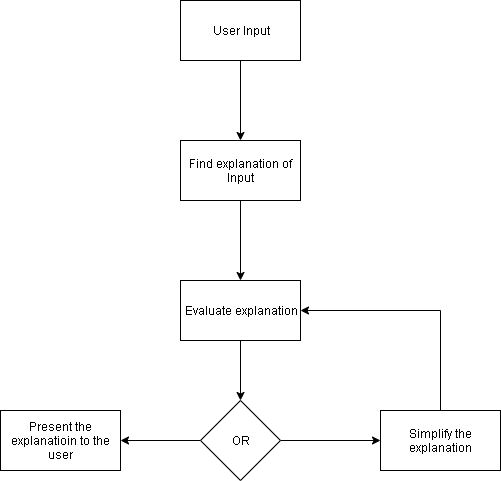

The diagram above was exported from draw.io. Its source (the exported page's mxGraphModel, read from the mxfile embedded in the PNG):
<mxGraphModel dx="1408" dy="753" grid="1" gridSize="10" guides="1" tooltips="1" connect="1" arrows="1" fold="1" page="1" pageScale="1" pageWidth="827" pageHeight="1169" math="0" shadow="0">
  <root>
    <mxCell id="0" />
    <mxCell id="1" parent="0" />
    <mxCell id="eYLDSmLVNI5Te5FyY-cA-4" value="" style="edgeStyle=orthogonalEdgeStyle;rounded=0;orthogonalLoop=1;jettySize=auto;html=1;" edge="1" parent="1" source="eYLDSmLVNI5Te5FyY-cA-1" target="eYLDSmLVNI5Te5FyY-cA-3">
      <mxGeometry relative="1" as="geometry" />
    </mxCell>
    <mxCell id="eYLDSmLVNI5Te5FyY-cA-1" value="User Input" style="rounded=0;whiteSpace=wrap;html=1;" vertex="1" parent="1">
      <mxGeometry x="240" y="80" width="120" height="60" as="geometry" />
    </mxCell>
    <mxCell id="eYLDSmLVNI5Te5FyY-cA-6" value="" style="edgeStyle=orthogonalEdgeStyle;rounded=0;orthogonalLoop=1;jettySize=auto;html=1;" edge="1" parent="1" source="eYLDSmLVNI5Te5FyY-cA-3" target="eYLDSmLVNI5Te5FyY-cA-5">
      <mxGeometry relative="1" as="geometry" />
    </mxCell>
    <mxCell id="eYLDSmLVNI5Te5FyY-cA-3" value="Find explanation of Input" style="rounded=0;whiteSpace=wrap;html=1;" vertex="1" parent="1">
      <mxGeometry x="240" y="220" width="120" height="60" as="geometry" />
    </mxCell>
    <mxCell id="eYLDSmLVNI5Te5FyY-cA-10" style="edgeStyle=orthogonalEdgeStyle;rounded=0;orthogonalLoop=1;jettySize=auto;html=1;" edge="1" parent="1" source="eYLDSmLVNI5Te5FyY-cA-5" target="eYLDSmLVNI5Te5FyY-cA-9">
      <mxGeometry relative="1" as="geometry" />
    </mxCell>
    <mxCell id="eYLDSmLVNI5Te5FyY-cA-5" value="Evaluate explanation" style="rounded=0;whiteSpace=wrap;html=1;" vertex="1" parent="1">
      <mxGeometry x="240" y="360" width="120" height="60" as="geometry" />
    </mxCell>
    <mxCell id="eYLDSmLVNI5Te5FyY-cA-14" style="edgeStyle=orthogonalEdgeStyle;rounded=0;orthogonalLoop=1;jettySize=auto;html=1;" edge="1" parent="1" source="eYLDSmLVNI5Te5FyY-cA-9" target="eYLDSmLVNI5Te5FyY-cA-13">
      <mxGeometry relative="1" as="geometry" />
    </mxCell>
    <mxCell id="eYLDSmLVNI5Te5FyY-cA-16" style="edgeStyle=orthogonalEdgeStyle;rounded=0;orthogonalLoop=1;jettySize=auto;html=1;" edge="1" parent="1" source="eYLDSmLVNI5Te5FyY-cA-9" target="eYLDSmLVNI5Te5FyY-cA-15">
      <mxGeometry relative="1" as="geometry" />
    </mxCell>
    <mxCell id="eYLDSmLVNI5Te5FyY-cA-9" value="OR" style="rhombus;whiteSpace=wrap;html=1;" vertex="1" parent="1">
      <mxGeometry x="260" y="480" width="80" height="80" as="geometry" />
    </mxCell>
    <mxCell id="eYLDSmLVNI5Te5FyY-cA-13" value="Present the explanatioin to the user" style="rounded=0;whiteSpace=wrap;html=1;" vertex="1" parent="1">
      <mxGeometry x="60" y="490" width="120" height="60" as="geometry" />
    </mxCell>
    <mxCell id="eYLDSmLVNI5Te5FyY-cA-17" style="edgeStyle=orthogonalEdgeStyle;rounded=0;orthogonalLoop=1;jettySize=auto;html=1;" edge="1" parent="1" source="eYLDSmLVNI5Te5FyY-cA-15" target="eYLDSmLVNI5Te5FyY-cA-5">
      <mxGeometry relative="1" as="geometry">
        <Array as="points">
          <mxPoint x="500" y="390" />
        </Array>
      </mxGeometry>
    </mxCell>
    <mxCell id="eYLDSmLVNI5Te5FyY-cA-15" value="Simplify the explanation" style="rounded=0;whiteSpace=wrap;html=1;" vertex="1" parent="1">
      <mxGeometry x="440" y="490" width="120" height="60" as="geometry" />
    </mxCell>
  </root>
</mxGraphModel>